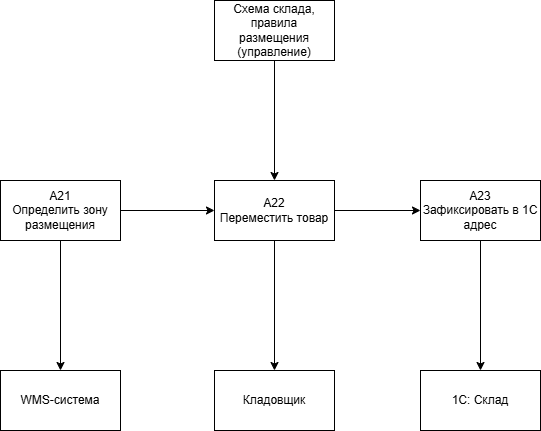

The diagram above was exported from draw.io. Its source (the exported page's mxGraphModel, read from the mxfile embedded in the PNG):
<mxGraphModel dx="1414" dy="864" grid="1" gridSize="10" guides="1" tooltips="1" connect="1" arrows="1" fold="1" page="1" pageScale="1" pageWidth="827" pageHeight="1169" math="0" shadow="0">
  <root>
    <mxCell id="0" />
    <mxCell id="1" parent="0" />
    <mxCell id="ApP3kUWq1TZmmsw8rXar-111" edge="1" parent="1" source="ApP3kUWq1TZmmsw8rXar-99" style="edgeStyle=orthogonalEdgeStyle;rounded=0;orthogonalLoop=1;jettySize=auto;html=1;exitX=0.5;exitY=1;exitDx=0;exitDy=0;entryX=0.5;entryY=0;entryDx=0;entryDy=0;" target="ApP3kUWq1TZmmsw8rXar-103">
      <mxGeometry relative="1" as="geometry" />
    </mxCell>
    <mxCell id="ApP3kUWq1TZmmsw8rXar-99" parent="1" style="rounded=0;whiteSpace=wrap;html=1;" value="А23&lt;div&gt;Зафиксировать в 1С адрес&lt;/div&gt;" vertex="1">
      <mxGeometry height="60" width="120" x="560" y="230" as="geometry" />
    </mxCell>
    <mxCell id="ApP3kUWq1TZmmsw8rXar-107" edge="1" parent="1" source="ApP3kUWq1TZmmsw8rXar-100" style="edgeStyle=orthogonalEdgeStyle;rounded=0;orthogonalLoop=1;jettySize=auto;html=1;exitX=1;exitY=0.5;exitDx=0;exitDy=0;entryX=0;entryY=0.5;entryDx=0;entryDy=0;" target="ApP3kUWq1TZmmsw8rXar-99">
      <mxGeometry relative="1" as="geometry" />
    </mxCell>
    <mxCell id="ApP3kUWq1TZmmsw8rXar-110" edge="1" parent="1" source="ApP3kUWq1TZmmsw8rXar-100" style="edgeStyle=orthogonalEdgeStyle;rounded=0;orthogonalLoop=1;jettySize=auto;html=1;exitX=0.5;exitY=1;exitDx=0;exitDy=0;entryX=0.5;entryY=0;entryDx=0;entryDy=0;" target="ApP3kUWq1TZmmsw8rXar-104">
      <mxGeometry relative="1" as="geometry" />
    </mxCell>
    <mxCell id="ApP3kUWq1TZmmsw8rXar-100" parent="1" style="rounded=0;whiteSpace=wrap;html=1;" value="А22&lt;div&gt;Переместить товар&lt;/div&gt;" vertex="1">
      <mxGeometry height="60" width="120" x="354" y="230" as="geometry" />
    </mxCell>
    <mxCell id="ApP3kUWq1TZmmsw8rXar-106" edge="1" parent="1" source="ApP3kUWq1TZmmsw8rXar-101" style="edgeStyle=orthogonalEdgeStyle;rounded=0;orthogonalLoop=1;jettySize=auto;html=1;exitX=1;exitY=0.5;exitDx=0;exitDy=0;entryX=0;entryY=0.5;entryDx=0;entryDy=0;" target="ApP3kUWq1TZmmsw8rXar-100">
      <mxGeometry relative="1" as="geometry" />
    </mxCell>
    <mxCell id="ApP3kUWq1TZmmsw8rXar-109" edge="1" parent="1" source="ApP3kUWq1TZmmsw8rXar-101" style="edgeStyle=orthogonalEdgeStyle;rounded=0;orthogonalLoop=1;jettySize=auto;html=1;exitX=0.5;exitY=1;exitDx=0;exitDy=0;entryX=0.5;entryY=0;entryDx=0;entryDy=0;" target="ApP3kUWq1TZmmsw8rXar-105">
      <mxGeometry relative="1" as="geometry" />
    </mxCell>
    <mxCell id="ApP3kUWq1TZmmsw8rXar-101" parent="1" style="rounded=0;whiteSpace=wrap;html=1;" value="А21&lt;div&gt;Определить зону размещения&lt;/div&gt;" vertex="1">
      <mxGeometry height="60" width="120" x="140" y="230" as="geometry" />
    </mxCell>
    <mxCell id="ApP3kUWq1TZmmsw8rXar-108" edge="1" parent="1" source="ApP3kUWq1TZmmsw8rXar-102" style="edgeStyle=orthogonalEdgeStyle;rounded=0;orthogonalLoop=1;jettySize=auto;html=1;exitX=0.5;exitY=1;exitDx=0;exitDy=0;entryX=0.5;entryY=0;entryDx=0;entryDy=0;" target="ApP3kUWq1TZmmsw8rXar-100">
      <mxGeometry relative="1" as="geometry" />
    </mxCell>
    <mxCell id="ApP3kUWq1TZmmsw8rXar-102" parent="1" style="rounded=0;whiteSpace=wrap;html=1;" value="Схема склада,&lt;div&gt;правила размещения&lt;/div&gt;&lt;div&gt;(управление)&lt;/div&gt;" vertex="1">
      <mxGeometry height="60" width="120" x="354" y="50" as="geometry" />
    </mxCell>
    <mxCell id="ApP3kUWq1TZmmsw8rXar-103" parent="1" style="rounded=0;whiteSpace=wrap;html=1;" value="1С: Склад" vertex="1">
      <mxGeometry height="60" width="120" x="560" y="420" as="geometry" />
    </mxCell>
    <mxCell id="ApP3kUWq1TZmmsw8rXar-104" parent="1" style="rounded=0;whiteSpace=wrap;html=1;" value="Кладовщик" vertex="1">
      <mxGeometry height="60" width="120" x="354" y="420" as="geometry" />
    </mxCell>
    <mxCell id="ApP3kUWq1TZmmsw8rXar-105" parent="1" style="rounded=0;whiteSpace=wrap;html=1;" value="WMS-система" vertex="1">
      <mxGeometry height="60" width="120" x="140" y="420" as="geometry" />
    </mxCell>
  </root>
</mxGraphModel>